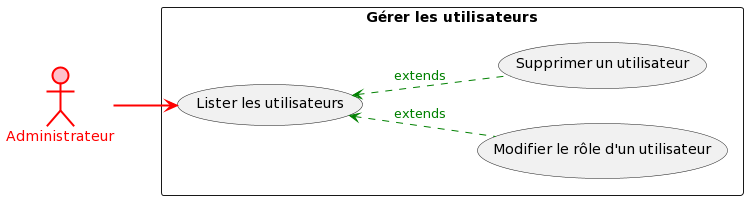

The diagram above was rendered by PlantUML. Its source (embedded in the PNG):
@startuml
left to right direction
:Administrateur: #pink;line:red;line.bold;text:red


rectangle "Gérer les utilisateurs" {

Administrateur --> (Lister les utilisateurs) #line:red;line.bold
(Lister les utilisateurs) <.. (Modifier le rôle d'un utilisateur) #green;line.dashed;text:green : extends
(Lister les utilisateurs) <.. (Supprimer un utilisateur) #green;line.dashed;text:green : extends

}
@enduml